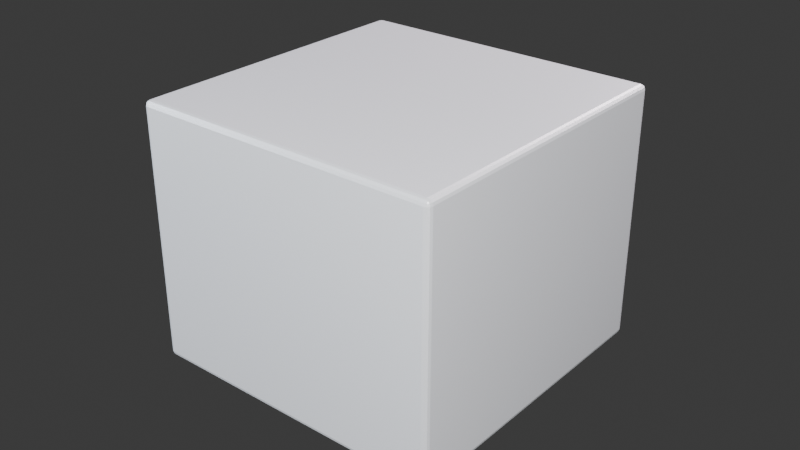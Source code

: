 # Source: model.blend  (saved by Blender 4.2.67; exported with 4.5.12 LTS)
import bpy
from mathutils import Matrix  # noqa: F401  (used for matrix-valued properties, if any)

bpy.ops.wm.read_factory_settings(use_empty=True)
scene = bpy.context.scene
scene.name = 'Scene'

# ---- collections
col_collection = bpy.data.collections.new('Collection'); scene.collection.children.link(col_collection)
col_main = bpy.data.collections.new('Main'); scene.collection.children.link(col_main)
col_lighting = bpy.data.collections.new('Lighting'); scene.collection.children.link(col_lighting)

# ---- materials (node trees are filled in below, after node groups)
mat_mat_centrifugal_slurry_pump = bpy.data.materials.new('Mat_Centrifugal_slurry_pump')

# ---- material node trees
mat_mat_centrifugal_slurry_pump.use_nodes = True; mat_mat_centrifugal_slurry_pump.node_tree.nodes.clear()
_N = mat_mat_centrifugal_slurry_pump.node_tree.nodes; _L = mat_mat_centrifugal_slurry_pump.node_tree.links
n0 = _N.new('ShaderNodeBsdfPrincipled'); n0.name = 'Principled BSDF'; n0.location = (10, 300)
n0.inputs[0].default_value = (0.75, 0.78, 0.84, 1.0)
n0.inputs[1].default_value = 0.15
n0.inputs[2].default_value = 0.35
n1 = _N.new('ShaderNodeOutputMaterial'); n1.name = 'Material Output'; n1.location = (300, 300)
_L.new(n0.outputs[0], n1.inputs[0])
n1.is_active_output = True

# ---- world
world_world = bpy.data.worlds.new('World'); scene.world = world_world
world_world.use_nodes = True; world_world.node_tree.nodes.clear()
_N = world_world.node_tree.nodes; _L = world_world.node_tree.links
n0 = _N.new('ShaderNodeOutputWorld'); n0.name = 'World Output'; n0.location = (300, 300)
n1 = _N.new('ShaderNodeBackground'); n1.name = 'Background'; n1.location = (10, 300)
n1.inputs[0].default_value = (0.05088, 0.05088, 0.05088, 1.0)
_L.new(n1.outputs[0], n0.inputs[0])
n0.is_active_output = True
world_world.color = (0.05088, 0.05088, 0.05088)
world_world.sun_shadow_jitter_overblur = 0.0

# ---- cameras
cam_render_camera = bpy.data.cameras.new('Render_Camera')

# ---- lights
light_key_light = bpy.data.lights.new('Key_Light', 'AREA')
light_key_light.color = (1.0, 0.98, 0.95)
light_key_light.energy = 500.0
light_key_light.size = 2.0
light_fill_light = bpy.data.lights.new('Fill_Light', 'AREA')
light_fill_light.color = (0.85, 0.92, 1.0)
light_fill_light.energy = 200.0
light_fill_light.size = 3.0
light_rim_light = bpy.data.lights.new('Rim_Light', 'AREA')
light_rim_light.color = (1.0, 0.85, 0.9)
light_rim_light.energy = 350.0
light_rim_light.size = 2.5

# ---- meshes
me_cube = bpy.data.meshes.new('Cube')
me_cube.from_pydata([(-0.6, -0.6, -0.5), (-0.6, -0.6, 0.5), (-0.6, 0.6, -0.5), (-0.6, 0.6, 0.5), (0.6, -0.6, -0.5), (0.6, -0.6, 0.5), (0.6, 0.6, -0.5), (0.6, 0.6, 0.5)], [], [(0, 1, 3, 2), (2, 3, 7, 6), (6, 7, 5, 4), (4, 5, 1, 0), (2, 6, 4, 0), (7, 3, 1, 5)])
_uv = me_cube.uv_layers.new(name='UVMap')
_uv.uv.foreach_set('vector', [0.375, 0.0, 0.625, 0.0, 0.625, 0.25, 0.375, 0.25, 0.375, 0.25, 0.625, 0.25, 0.625, 0.5, 0.375, 0.5, 0.375, 0.5, 0.625, 0.5, 0.625, 0.75, 0.375, 0.75, 0.375, 0.75, 0.625, 0.75, 0.625, 1.0, 0.375, 1.0, 0.125, 0.5, 0.375, 0.5, 0.375, 0.75, 0.125, 0.75, 0.625, 0.5, 0.875, 0.5, 0.875, 0.75, 0.625, 0.75])
me_cube.materials.append(mat_mat_centrifugal_slurry_pump)
me_cube.update()

# ---- objects
ob_render_camera = bpy.data.objects.new('Render_Camera', cam_render_camera)
ob_centrifugal_slurry_pump_main = bpy.data.objects.new('Centrifugal_slurry_pump_Main', me_cube)
ob_key_light = bpy.data.objects.new('Key_Light', light_key_light)
ob_fill_light = bpy.data.objects.new('Fill_Light', light_fill_light)
ob_rim_light = bpy.data.objects.new('Rim_Light', light_rim_light)

# ---- transforms, parenting, visibility, modifiers, constraints
ob_render_camera.location = (2.25, -2.7, 2.3)
ob_render_camera.rotation_euler = (1.097, 6.473e-08, 0.6947)
ob_centrifugal_slurry_pump_main.location = (0.0, 0.0, 0.5)
_m = ob_centrifugal_slurry_pump_main.modifiers.new('Bevel', 'BEVEL')
_m.width = 0.02
_m.width_pct = 0.02
_m.segments = 3
_m.angle_limit = 0.6109
_m = ob_centrifugal_slurry_pump_main.modifiers.new('Bevel.001', 'BEVEL')
_m.width = 0.04
_m.width_pct = 0.04
_m.segments = 3
_m.angle_limit = 0.6109
ob_key_light.location = (3.0, -3.5, 3.5)
ob_key_light.rotation_euler = (0.9939, -2.875e-08, 0.7086)
ob_fill_light.location = (-3.5, -2.5, 2.0)
ob_fill_light.rotation_euler = (1.235, -1.462e-07, -0.9505)
ob_rim_light.location = (0.5, 4.0, 3.0)
ob_rim_light.rotation_euler = (1.016, -1.331e-08, 3.017)

# ---- collection membership
scene.collection.objects.link(ob_render_camera)
col_collection.objects.link(ob_centrifugal_slurry_pump_main)
col_main.objects.link(ob_centrifugal_slurry_pump_main)
col_lighting.objects.link(ob_key_light)
col_lighting.objects.link(ob_fill_light)
col_lighting.objects.link(ob_rim_light)

# ---- scene / render settings (as saved in the file)
scene.camera = ob_render_camera
scene.frame_start = 1; scene.frame_end = 250; scene.frame_set(1)
scene.render.engine = 'BLENDER_EEVEE_NEXT'
bpy.context.view_layer.update()

